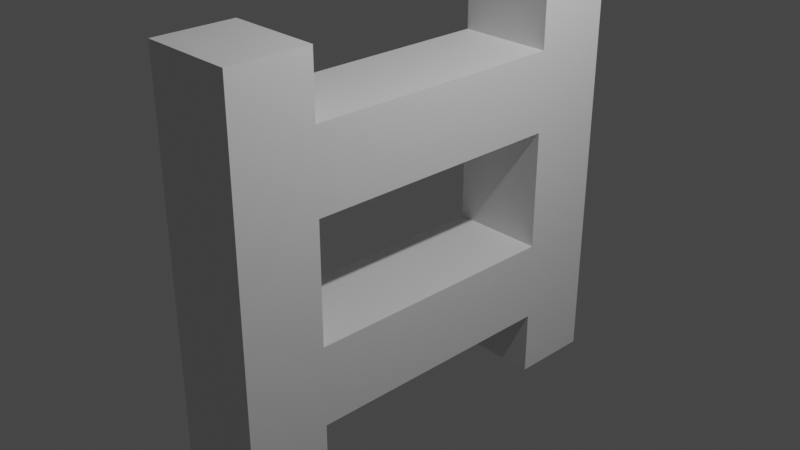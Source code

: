 # Source: Fake5_Ladder.blend  (saved by Blender 3.6.13; exported with 4.5.12 LTS)
import bpy
from mathutils import Matrix  # noqa: F401  (used for matrix-valued properties, if any)

bpy.ops.wm.read_factory_settings(use_empty=True)
scene = bpy.context.scene
scene.name = 'Scene'

# ---- collections
col_collection = bpy.data.collections.new('Collection'); scene.collection.children.link(col_collection)

# ---- materials (node trees are filled in below, after node groups)
mat_material = bpy.data.materials.new('Material')
mat_material.alpha_threshold = 0.0
mat_material.use_transparent_shadow = False
mat_material.roughness = 0.5
mat_material.line_color = (0.0, 0.0, 0.0, 1.0)

# ---- material node trees
mat_material.use_nodes = True; mat_material.node_tree.nodes.clear()
_N = mat_material.node_tree.nodes; _L = mat_material.node_tree.links
n0 = _N.new('ShaderNodeOutputMaterial'); n0.name = 'Material Output'; n0.location = (300, 300)
n1 = _N.new('ShaderNodeBsdfPrincipled'); n1.name = 'Principled BSDF'; n1.location = (10, 300)
n1.distribution = 'GGX'
n1.subsurface_method = 'RANDOM_WALK_SKIN'
n1.inputs[3].default_value = 1.45
n1.inputs[27].default_value = (0.0, 0.0, 0.0, 1.0)
n1.inputs[28].default_value = 1.0
_L.new(n1.outputs[0], n0.inputs[0])
n0.is_active_output = True

# ---- world
world_world = bpy.data.worlds.new('World'); scene.world = world_world
world_world.use_nodes = True; world_world.node_tree.nodes.clear()
_N = world_world.node_tree.nodes; _L = world_world.node_tree.links
n0 = _N.new('ShaderNodeOutputWorld'); n0.name = 'World Output'; n0.location = (300, 300)
n1 = _N.new('ShaderNodeBackground'); n1.name = 'Background'; n1.location = (10, 300)
n1.inputs[0].default_value = (0.05088, 0.05088, 0.05088, 1.0)
_L.new(n1.outputs[0], n0.inputs[0])
n0.is_active_output = True
world_world.color = (0.05088, 0.05088, 0.05088)
world_world.use_sun_shadow = False
world_world.sun_shadow_jitter_overblur = 0.0

# ---- cameras
cam_camera = bpy.data.cameras.new('Camera')
cam_camera.clip_end = 100.0
cam_camera.ortho_scale = 7.314

# ---- lights
light_light = bpy.data.lights.new('Light', 'POINT')
light_light.transmission_factor = 0.0
light_light.energy = 1000.0
light_light.shadow_soft_size = 0.1
light_light.shadow_maximum_resolution = 0.006
light_light.use_absolute_resolution = True

# ---- meshes
me_cube_001 = bpy.data.meshes.new('Cube.001')
me_cube_001.from_pydata([(1.0, 1.0, 1.0), (1.0, -7.667, 1.0), (1.0, 1.0, -1.0), (1.0, -7.667, -1.0), (1.0, -1.0, 1.0), (1.0, -9.667, 1.0), (1.0, -1.0, -1.0), (1.0, -9.667, -1.0), (-1.0, 1.0, 1.0), (-1.0, -7.667, 1.0), (-1.0, 1.0, -1.0), (-1.0, -7.667, -1.0), (-1.0, -1.0, 1.0), (-1.0, -9.667, 1.0), (-1.0, -1.0, -1.0), (-1.0, -9.667, -1.0), (1.0, -1.0, 0.2985), (1.0, -1.0, 0.6911), (-1.0, -1.0, 0.2985), (-1.0, -1.0, 0.6911), (-1.0, -7.667, 0.2985), (-1.0, -7.667, 0.6911), (1.0, -7.667, 0.6911), (1.0, -7.667, 0.2985), (-1.0, -1.0, -0.6824), (-1.0, -1.0, -0.2898), (1.0, -1.0, -0.2898), (1.0, -1.0, -0.6824), (-1.0, -7.667, -0.6824), (-1.0, -7.667, -0.2898), (1.0, -7.667, -0.2898), (1.0, -7.667, -0.6824)], [], [(0, 8, 12, 4), (17, 4, 12, 19), (24, 14, 6, 27), (27, 6, 4, 17, 16, 18, 19, 12, 14, 24, 25, 26), (14, 12, 8, 10), (10, 2, 6, 14), (2, 0, 4, 6), (10, 8, 0, 2), (1, 9, 13, 5), (7, 5, 13, 15), (15, 13, 9, 11), (11, 3, 7, 15), (3, 1, 5, 7), (9, 1, 22, 21), (28, 11, 9, 21, 20, 23, 22, 1, 3, 31, 30, 29), (3, 11, 28, 31), (18, 16, 23, 20), (21, 19, 18, 20), (23, 16, 17, 22), (22, 17, 19, 21), (24, 27, 31, 28), (29, 25, 24, 28), (31, 27, 26, 30), (30, 26, 25, 29)])
_uv = me_cube_001.uv_layers.new(name='UVMap')
_uv.uv.foreach_set('vector', [0.625, 0.5, 0.875, 0.5, 0.875, 0.75, 0.625, 0.75, 0.5864, 0.75, 0.625, 0.75, 0.625, 1.0, 0.5864, 1.0, 0.4147, 1.0, 0.375, 1.0, 0.375, 0.75, 0.4147, 0.75, 0.4147, 0.75, 0.375, 0.75, 0.625, 0.75, 0.5864, 0.75, 0.5373, 0.75, 0.5373, 1.0, 0.5864, 1.0, 0.625, 1.0, 0.375, 1.0, 0.4147, 1.0, 0.4638, 1.0, 0.4638, 0.75, 0.375, 0.0, 0.625, 0.0, 0.625, 0.25, 0.375, 0.25, 0.125, 0.5, 0.375, 0.5, 0.375, 0.75, 0.125, 0.75, 0.375, 0.5, 0.625, 0.5, 0.625, 0.75, 0.375, 0.75, 0.375, 0.25, 0.625, 0.25, 0.625, 0.5, 0.375, 0.5, 0.625, 0.5, 0.875, 0.5, 0.875, 0.75, 0.625, 0.75, 0.375, 0.75, 0.625, 0.75, 0.625, 1.0, 0.375, 1.0, 0.375, 0.0, 0.625, 0.0, 0.625, 0.25, 0.375, 0.25, 0.125, 0.5, 0.375, 0.5, 0.375, 0.75, 0.125, 0.75, 0.375, 0.5, 0.625, 0.5, 0.625, 0.75, 0.375, 0.75, 0.625, 0.25, 0.625, 0.5, 0.5864, 0.5, 0.5864, 0.25, 0.4147, 0.25, 0.375, 0.25, 0.625, 0.25, 0.5864, 0.25, 0.5373, 0.25, 0.5373, 0.5, 0.5864, 0.5, 0.625, 0.5, 0.375, 0.5, 0.4147, 0.5, 0.4638, 0.5, 0.4638, 0.25, 0.375, 0.5, 0.375, 0.25, 0.4147, 0.25, 0.4147, 0.5, 0.375, 1.0, 0.375, 0.75, 0.375, 0.75, 0.375, 1.0, 0.5807, 0.25, 0.4171, 0.25, 0.4171, 0.0, 0.5807, 0.0, 0.5807, 0.75, 0.4171, 0.75, 0.4171, 0.5, 0.5807, 0.5, 0.375, 0.5, 0.375, 0.5, 0.375, 0.25, 0.375, 0.25, 0.375, 1.0, 0.375, 0.75, 0.375, 0.75, 0.375, 1.0, 0.5807, 0.25, 0.4171, 0.25, 0.4171, 0.0, 0.5807, 0.0, 0.5807, 0.75, 0.4171, 0.75, 0.4171, 0.5, 0.5807, 0.5, 0.375, 0.5, 0.375, 0.5, 0.375, 0.25, 0.375, 0.25])
me_cube_001.materials.append(mat_material)
me_cube_001.use_mirror_vertex_groups = False
me_cube_001.update()

# ---- objects
ob_light = bpy.data.objects.new('Light', light_light)
ob_camera = bpy.data.objects.new('Camera', cam_camera)
ob_cube_001 = bpy.data.objects.new('Cube.001', me_cube_001)

# ---- transforms, parenting, visibility, modifiers, constraints
ob_light.location = (4.076, 1.005, 5.904)
ob_light.rotation_euler = (0.6503, 0.05522, 1.866)
ob_light.lock_rotations_4d = False
ob_light.empty_display_type = 'ARROWS'
ob_light.color = (0.0, 0.0, 0.0, 0.0)
ob_light.lineart.crease_threshold = 0.0
ob_camera.location = (7.359, -6.926, 4.958)
ob_camera.rotation_euler = (1.109, 0.0, 0.8149)
ob_camera.lock_rotations_4d = False
ob_camera.empty_display_type = 'ARROWS'
ob_camera.color = (0.0, 0.0, 0.0, 0.0)
ob_camera.display_type = 'WIRE'
ob_camera.lineart.crease_threshold = 0.0
ob_cube_001.location = (0.0, 1.94, 0.0)
ob_cube_001.scale = (0.5263, 0.4431, 2.257)
ob_cube_001.lock_rotations_4d = False
ob_cube_001.empty_display_type = 'ARROWS'
ob_cube_001.lineart.crease_threshold = 0.0

# ---- collection membership
col_collection.objects.link(ob_light)
col_collection.objects.link(ob_camera)
col_collection.objects.link(ob_cube_001)

# ---- scene / render settings (as saved in the file)
scene.camera = ob_camera
scene.frame_start = 1; scene.frame_end = 250; scene.frame_set(1)
scene.render.engine = 'BLENDER_EEVEE_NEXT'
scene.cycles.sampling_pattern = 'TABULATED_SOBOL'
scene.view_settings.view_transform = 'Filmic'
bpy.context.view_layer.update()
